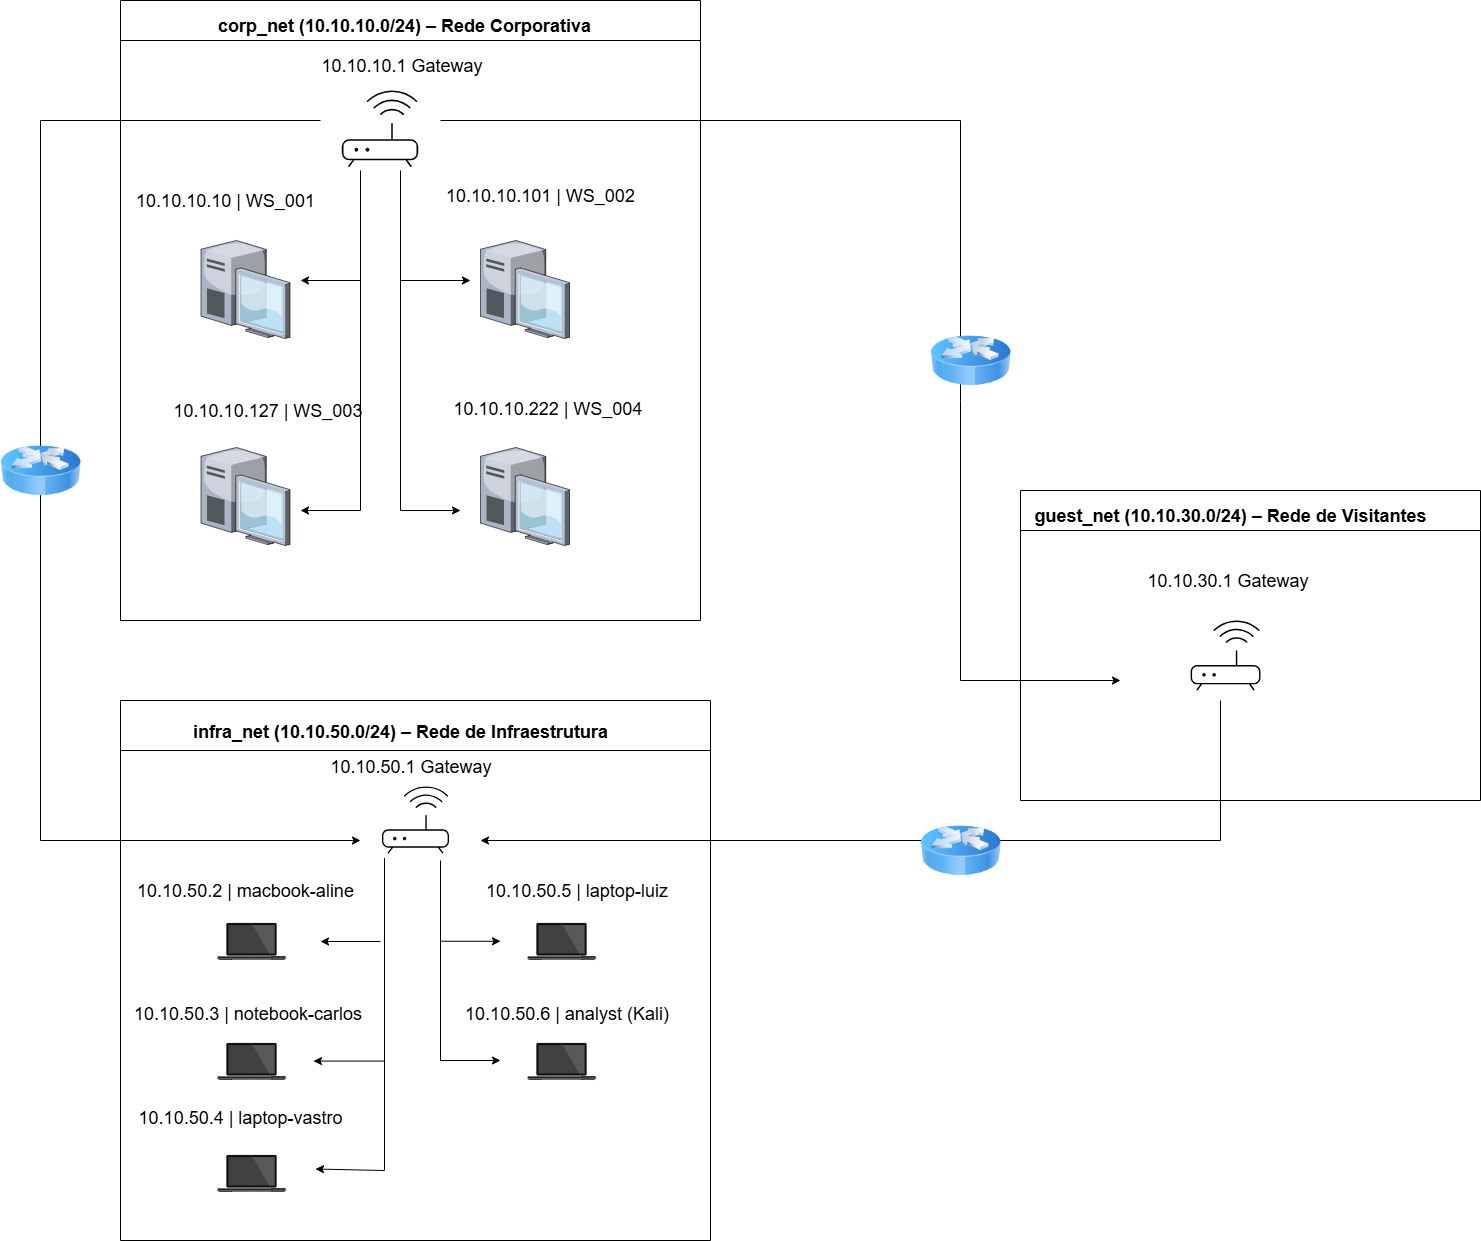

The diagram above was exported from draw.io. Its source (the exported page's mxGraphModel, read from the mxfile embedded in the PNG):
<mxGraphModel dx="2778" dy="2332" grid="1" gridSize="10" guides="1" tooltips="1" connect="1" arrows="1" fold="1" page="1" pageScale="1" pageWidth="827" pageHeight="1169" math="0" shadow="0">
  <root>
    <mxCell id="0" />
    <mxCell id="1" parent="0" />
    <mxCell id="TeqLUb044B7_NGvZ1Gg_-57" value="" style="swimlane;startSize=40;horizontal=1;containerType=tree;" parent="1" vertex="1">
      <mxGeometry x="1060" y="290" width="460" height="310" as="geometry" />
    </mxCell>
    <mxCell id="XORIksdoxZcB8fWXKeqN-26" value="&lt;font style=&quot;font-size: 18px;&quot;&gt;10.10.30.1&amp;nbsp;Gateway&amp;nbsp;&lt;/font&gt;" style="text;html=1;align=center;verticalAlign=middle;whiteSpace=wrap;rounded=0;" parent="TeqLUb044B7_NGvZ1Gg_-57" vertex="1">
      <mxGeometry x="115" y="60" width="190" height="60" as="geometry" />
    </mxCell>
    <mxCell id="XORIksdoxZcB8fWXKeqN-31" value="" style="sketch=0;verticalLabelPosition=bottom;sketch=0;aspect=fixed;html=1;verticalAlign=top;strokeColor=none;fillColor=#000000;align=center;outlineConnect=0;pointerEvents=1;shape=mxgraph.citrix2.wifi_router;" parent="TeqLUb044B7_NGvZ1Gg_-57" vertex="1">
      <mxGeometry x="170.14" y="130" width="69.86" height="70" as="geometry" />
    </mxCell>
    <mxCell id="XORIksdoxZcB8fWXKeqN-58" value="&lt;span style=&quot;font-weight: 700; text-wrap-mode: nowrap;&quot;&gt;&lt;font style=&quot;font-size: 18px;&quot;&gt;guest_net (10.10.30.0/24) – Rede de Visitantes&lt;/font&gt;&lt;/span&gt;" style="text;html=1;align=center;verticalAlign=middle;whiteSpace=wrap;rounded=0;" parent="TeqLUb044B7_NGvZ1Gg_-57" vertex="1">
      <mxGeometry x="180.00000000000006" y="10" width="60" height="30" as="geometry" />
    </mxCell>
    <mxCell id="TeqLUb044B7_NGvZ1Gg_-87" value="" style="swimlane;startSize=50;" parent="1" vertex="1">
      <mxGeometry x="160" y="500" width="590" height="540" as="geometry" />
    </mxCell>
    <mxCell id="TeqLUb044B7_NGvZ1Gg_-86" value="&lt;font style=&quot;font-size: 18px;&quot;&gt;10.10.50.1&amp;nbsp;Gateway&lt;/font&gt;" style="text;html=1;align=center;verticalAlign=middle;resizable=0;points=[];autosize=1;strokeColor=none;fillColor=none;" parent="TeqLUb044B7_NGvZ1Gg_-87" vertex="1">
      <mxGeometry x="200.00000000000003" y="46" width="180" height="40" as="geometry" />
    </mxCell>
    <mxCell id="XORIksdoxZcB8fWXKeqN-2" value="" style="shape=image;html=1;verticalAlign=top;verticalLabelPosition=bottom;labelBackgroundColor=#ffffff;imageAspect=0;aspect=fixed;image=https://icons.diagrams.net/icon-cache1/Devices-2792/Laptop-586.svg" parent="TeqLUb044B7_NGvZ1Gg_-87" vertex="1">
      <mxGeometry x="90" y="200" width="82" height="82" as="geometry" />
    </mxCell>
    <mxCell id="XORIksdoxZcB8fWXKeqN-4" value="" style="shape=image;html=1;verticalAlign=top;verticalLabelPosition=bottom;labelBackgroundColor=#ffffff;imageAspect=0;aspect=fixed;image=https://icons.diagrams.net/icon-cache1/Devices-2792/Laptop-586.svg" parent="TeqLUb044B7_NGvZ1Gg_-87" vertex="1">
      <mxGeometry x="90" y="320" width="82" height="82" as="geometry" />
    </mxCell>
    <mxCell id="XORIksdoxZcB8fWXKeqN-11" value="" style="shape=image;html=1;verticalAlign=top;verticalLabelPosition=bottom;labelBackgroundColor=#ffffff;imageAspect=0;aspect=fixed;image=https://icons.diagrams.net/icon-cache1/Devices-2792/Laptop-586.svg" parent="TeqLUb044B7_NGvZ1Gg_-87" vertex="1">
      <mxGeometry x="400" y="200" width="82" height="82" as="geometry" />
    </mxCell>
    <mxCell id="XORIksdoxZcB8fWXKeqN-12" value="" style="shape=image;html=1;verticalAlign=top;verticalLabelPosition=bottom;labelBackgroundColor=#ffffff;imageAspect=0;aspect=fixed;image=https://icons.diagrams.net/icon-cache1/Devices-2792/Laptop-586.svg" parent="TeqLUb044B7_NGvZ1Gg_-87" vertex="1">
      <mxGeometry x="90" y="432" width="82" height="82" as="geometry" />
    </mxCell>
    <mxCell id="XORIksdoxZcB8fWXKeqN-13" value="" style="shape=image;html=1;verticalAlign=top;verticalLabelPosition=bottom;labelBackgroundColor=#ffffff;imageAspect=0;aspect=fixed;image=https://icons.diagrams.net/icon-cache1/Devices-2792/Laptop-586.svg" parent="TeqLUb044B7_NGvZ1Gg_-87" vertex="1">
      <mxGeometry x="400" y="320" width="82" height="82" as="geometry" />
    </mxCell>
    <mxCell id="XORIksdoxZcB8fWXKeqN-20" value="&lt;font style=&quot;font-size: 18px;&quot;&gt;10.10.50.2 | macbook-aline&amp;nbsp;&amp;nbsp;&lt;/font&gt;" style="text;html=1;align=center;verticalAlign=middle;whiteSpace=wrap;rounded=0;" parent="TeqLUb044B7_NGvZ1Gg_-87" vertex="1">
      <mxGeometry x="15" y="170" width="230" height="40" as="geometry" />
    </mxCell>
    <mxCell id="XORIksdoxZcB8fWXKeqN-21" value="&lt;font style=&quot;font-size: 18px;&quot;&gt;10.10.50.3 | notebook-carlos&amp;nbsp;&lt;/font&gt;" style="text;html=1;align=center;verticalAlign=middle;whiteSpace=wrap;rounded=0;" parent="TeqLUb044B7_NGvZ1Gg_-87" vertex="1">
      <mxGeometry x="10" y="293" width="240" height="40" as="geometry" />
    </mxCell>
    <mxCell id="XORIksdoxZcB8fWXKeqN-22" value="&lt;font style=&quot;font-size: 18px;&quot;&gt;10.10.50.4 | laptop-vastro&lt;/font&gt;" style="text;html=1;align=center;verticalAlign=middle;whiteSpace=wrap;rounded=0;" parent="TeqLUb044B7_NGvZ1Gg_-87" vertex="1">
      <mxGeometry x="10" y="402" width="220" height="30" as="geometry" />
    </mxCell>
    <mxCell id="XORIksdoxZcB8fWXKeqN-23" value="&lt;font style=&quot;font-size: 18px;&quot;&gt;10.10.50.5 | laptop-luiz&amp;nbsp;&amp;nbsp;&lt;/font&gt;" style="text;html=1;align=center;verticalAlign=middle;whiteSpace=wrap;rounded=0;" parent="TeqLUb044B7_NGvZ1Gg_-87" vertex="1">
      <mxGeometry x="360" y="170" width="203" height="40" as="geometry" />
    </mxCell>
    <mxCell id="XORIksdoxZcB8fWXKeqN-24" value="&lt;font style=&quot;font-size: 18px;&quot;&gt;10.10.50.6 | analyst (Kali)&amp;nbsp;&lt;/font&gt;" style="text;html=1;align=center;verticalAlign=middle;whiteSpace=wrap;rounded=0;" parent="TeqLUb044B7_NGvZ1Gg_-87" vertex="1">
      <mxGeometry x="340" y="293" width="218" height="40" as="geometry" />
    </mxCell>
    <mxCell id="XORIksdoxZcB8fWXKeqN-30" value="" style="sketch=0;verticalLabelPosition=bottom;sketch=0;aspect=fixed;html=1;verticalAlign=top;strokeColor=none;fillColor=#000000;align=center;outlineConnect=0;pointerEvents=1;shape=mxgraph.citrix2.wifi_router;" parent="TeqLUb044B7_NGvZ1Gg_-87" vertex="1">
      <mxGeometry x="261.5" y="86" width="67" height="67.14" as="geometry" />
    </mxCell>
    <mxCell id="XORIksdoxZcB8fWXKeqN-51" value="" style="endArrow=classic;html=1;rounded=0;entryX=1;entryY=0.5;entryDx=0;entryDy=0;" parent="TeqLUb044B7_NGvZ1Gg_-87" edge="1">
      <mxGeometry width="50" height="50" relative="1" as="geometry">
        <mxPoint x="264" y="157.5" as="sourcePoint" />
        <mxPoint x="195" y="468.5" as="targetPoint" />
        <Array as="points">
          <mxPoint x="264" y="470" />
        </Array>
      </mxGeometry>
    </mxCell>
    <mxCell id="XORIksdoxZcB8fWXKeqN-52" value="" style="endArrow=classic;html=1;rounded=0;" parent="TeqLUb044B7_NGvZ1Gg_-87" edge="1">
      <mxGeometry width="50" height="50" relative="1" as="geometry">
        <mxPoint x="320" y="160" as="sourcePoint" />
        <mxPoint x="380" y="360" as="targetPoint" />
        <Array as="points">
          <mxPoint x="320" y="360" />
        </Array>
      </mxGeometry>
    </mxCell>
    <mxCell id="XORIksdoxZcB8fWXKeqN-53" value="" style="endArrow=classic;html=1;rounded=0;" parent="TeqLUb044B7_NGvZ1Gg_-87" edge="1">
      <mxGeometry width="50" height="50" relative="1" as="geometry">
        <mxPoint x="320" y="240.74" as="sourcePoint" />
        <mxPoint x="380" y="240.74" as="targetPoint" />
      </mxGeometry>
    </mxCell>
    <mxCell id="XORIksdoxZcB8fWXKeqN-54" value="" style="endArrow=classic;html=1;rounded=0;" parent="TeqLUb044B7_NGvZ1Gg_-87" edge="1">
      <mxGeometry width="50" height="50" relative="1" as="geometry">
        <mxPoint x="263" y="360.58" as="sourcePoint" />
        <mxPoint x="193" y="360.58" as="targetPoint" />
      </mxGeometry>
    </mxCell>
    <mxCell id="XORIksdoxZcB8fWXKeqN-55" value="" style="endArrow=classic;html=1;rounded=0;" parent="TeqLUb044B7_NGvZ1Gg_-87" edge="1">
      <mxGeometry width="50" height="50" relative="1" as="geometry">
        <mxPoint x="260" y="241" as="sourcePoint" />
        <mxPoint x="200" y="241" as="targetPoint" />
      </mxGeometry>
    </mxCell>
    <mxCell id="XORIksdoxZcB8fWXKeqN-56" value="&lt;span style=&quot;font-weight: 700; text-wrap-mode: nowrap;&quot;&gt;&lt;font style=&quot;font-size: 18px;&quot;&gt;infra_net (10.10.50.0/24) – Rede de Infraestrutura&lt;/font&gt;&lt;/span&gt;" style="text;html=1;align=center;verticalAlign=middle;whiteSpace=wrap;rounded=0;" parent="TeqLUb044B7_NGvZ1Gg_-87" vertex="1">
      <mxGeometry x="250" y="16" width="60" height="30" as="geometry" />
    </mxCell>
    <mxCell id="XORIksdoxZcB8fWXKeqN-27" value="" style="swimlane;startSize=40;" parent="1" vertex="1">
      <mxGeometry x="160" y="-200" width="580" height="620" as="geometry" />
    </mxCell>
    <mxCell id="XORIksdoxZcB8fWXKeqN-29" value="&lt;font style=&quot;font-size: 18px;&quot;&gt;10.10.10.1&amp;nbsp;Gateway&amp;nbsp;&lt;/font&gt;" style="text;html=1;align=center;verticalAlign=middle;whiteSpace=wrap;rounded=0;" parent="XORIksdoxZcB8fWXKeqN-27" vertex="1">
      <mxGeometry x="193.99999999999991" y="40" width="180" height="50" as="geometry" />
    </mxCell>
    <mxCell id="XORIksdoxZcB8fWXKeqN-32" value="" style="sketch=0;verticalLabelPosition=bottom;sketch=0;aspect=fixed;html=1;verticalAlign=top;strokeColor=none;fillColor=#000000;align=center;outlineConnect=0;pointerEvents=1;shape=mxgraph.citrix2.wifi_router;" parent="XORIksdoxZcB8fWXKeqN-27" vertex="1">
      <mxGeometry x="221.32" y="90" width="76.35" height="76.5" as="geometry" />
    </mxCell>
    <mxCell id="XORIksdoxZcB8fWXKeqN-33" value="&lt;font style=&quot;font-size: 18px;&quot;&gt;10.10.10.10 |&amp;nbsp;WS_001&lt;/font&gt;" style="text;html=1;align=center;verticalAlign=middle;whiteSpace=wrap;rounded=0;" parent="XORIksdoxZcB8fWXKeqN-27" vertex="1">
      <mxGeometry x="10" y="180" width="190" height="40" as="geometry" />
    </mxCell>
    <mxCell id="XORIksdoxZcB8fWXKeqN-34" value="&lt;font style=&quot;font-size: 18px;&quot;&gt;10.10.10.101 | WS_002&lt;/font&gt;" style="text;html=1;align=center;verticalAlign=middle;whiteSpace=wrap;rounded=0;" parent="XORIksdoxZcB8fWXKeqN-27" vertex="1">
      <mxGeometry x="320" y="170" width="200" height="50" as="geometry" />
    </mxCell>
    <mxCell id="XORIksdoxZcB8fWXKeqN-35" value="" style="verticalLabelPosition=bottom;sketch=0;aspect=fixed;html=1;verticalAlign=top;strokeColor=none;align=center;outlineConnect=0;shape=mxgraph.citrix.desktop;" parent="XORIksdoxZcB8fWXKeqN-27" vertex="1">
      <mxGeometry x="80.5" y="240" width="89" height="98" as="geometry" />
    </mxCell>
    <mxCell id="XORIksdoxZcB8fWXKeqN-36" value="" style="verticalLabelPosition=bottom;sketch=0;aspect=fixed;html=1;verticalAlign=top;strokeColor=none;align=center;outlineConnect=0;shape=mxgraph.citrix.desktop;" parent="XORIksdoxZcB8fWXKeqN-27" vertex="1">
      <mxGeometry x="360" y="240" width="89" height="98" as="geometry" />
    </mxCell>
    <mxCell id="XORIksdoxZcB8fWXKeqN-37" value="" style="verticalLabelPosition=bottom;sketch=0;aspect=fixed;html=1;verticalAlign=top;strokeColor=none;align=center;outlineConnect=0;shape=mxgraph.citrix.desktop;" parent="XORIksdoxZcB8fWXKeqN-27" vertex="1">
      <mxGeometry x="80.5" y="447" width="89" height="98" as="geometry" />
    </mxCell>
    <mxCell id="XORIksdoxZcB8fWXKeqN-38" value="&lt;font style=&quot;font-size: 18px;&quot;&gt;10.10.10.127 |&amp;nbsp;WS_003&amp;nbsp;&lt;/font&gt;" style="text;html=1;align=center;verticalAlign=middle;whiteSpace=wrap;rounded=0;" parent="XORIksdoxZcB8fWXKeqN-27" vertex="1">
      <mxGeometry x="50" y="390" width="199.5" height="40" as="geometry" />
    </mxCell>
    <mxCell id="XORIksdoxZcB8fWXKeqN-39" value="" style="verticalLabelPosition=bottom;sketch=0;aspect=fixed;html=1;verticalAlign=top;strokeColor=none;align=center;outlineConnect=0;shape=mxgraph.citrix.desktop;" parent="XORIksdoxZcB8fWXKeqN-27" vertex="1">
      <mxGeometry x="360" y="447" width="89" height="98" as="geometry" />
    </mxCell>
    <mxCell id="XORIksdoxZcB8fWXKeqN-40" value="&lt;font style=&quot;font-size: 18px;&quot;&gt;10.10.10.222 | WS_004&amp;nbsp;&lt;/font&gt;" style="text;html=1;align=center;verticalAlign=middle;whiteSpace=wrap;rounded=0;" parent="XORIksdoxZcB8fWXKeqN-27" vertex="1">
      <mxGeometry x="330" y="390" width="200" height="35" as="geometry" />
    </mxCell>
    <mxCell id="TeqLUb044B7_NGvZ1Gg_-77" value="" style="edgeStyle=none;orthogonalLoop=1;jettySize=auto;html=1;rounded=0;" parent="XORIksdoxZcB8fWXKeqN-27" edge="1">
      <mxGeometry width="100" relative="1" as="geometry">
        <mxPoint x="240" y="170" as="sourcePoint" />
        <mxPoint x="180" y="510" as="targetPoint" />
        <Array as="points">
          <mxPoint x="240" y="510" />
        </Array>
      </mxGeometry>
    </mxCell>
    <mxCell id="XORIksdoxZcB8fWXKeqN-48" value="" style="endArrow=classic;html=1;rounded=0;" parent="XORIksdoxZcB8fWXKeqN-27" edge="1">
      <mxGeometry width="50" height="50" relative="1" as="geometry">
        <mxPoint x="280" y="170" as="sourcePoint" />
        <mxPoint x="340" y="510" as="targetPoint" />
        <Array as="points">
          <mxPoint x="280" y="510" />
        </Array>
      </mxGeometry>
    </mxCell>
    <mxCell id="XORIksdoxZcB8fWXKeqN-49" value="" style="endArrow=classic;html=1;rounded=0;" parent="XORIksdoxZcB8fWXKeqN-27" edge="1">
      <mxGeometry width="50" height="50" relative="1" as="geometry">
        <mxPoint x="240" y="280" as="sourcePoint" />
        <mxPoint x="180" y="280" as="targetPoint" />
      </mxGeometry>
    </mxCell>
    <mxCell id="XORIksdoxZcB8fWXKeqN-50" value="" style="endArrow=classic;html=1;rounded=0;" parent="XORIksdoxZcB8fWXKeqN-27" edge="1">
      <mxGeometry width="50" height="50" relative="1" as="geometry">
        <mxPoint x="280" y="280" as="sourcePoint" />
        <mxPoint x="350" y="280" as="targetPoint" />
      </mxGeometry>
    </mxCell>
    <mxCell id="XORIksdoxZcB8fWXKeqN-57" value="&lt;span style=&quot;font-weight: 700; text-wrap-mode: nowrap;&quot;&gt;&lt;font style=&quot;font-size: 18px;&quot;&gt;corp_net (10.10.10.0/24) – Rede Corporativa&lt;/font&gt;&lt;/span&gt;" style="text;html=1;align=center;verticalAlign=middle;whiteSpace=wrap;rounded=0;" parent="XORIksdoxZcB8fWXKeqN-27" vertex="1">
      <mxGeometry x="254" y="10" width="60" height="30" as="geometry" />
    </mxCell>
    <mxCell id="XORIksdoxZcB8fWXKeqN-59" value="" style="endArrow=classic;html=1;rounded=0;fillColor=light-dark(transparent,#007FFF);strokeColor=light-dark(#000000,#007FFF);" parent="1" edge="1">
      <mxGeometry width="50" height="50" relative="1" as="geometry">
        <mxPoint x="480" y="-80" as="sourcePoint" />
        <mxPoint x="1160" y="480" as="targetPoint" />
        <Array as="points">
          <mxPoint x="1000" y="-80" />
          <mxPoint x="1000" y="200" />
          <mxPoint x="1000" y="480" />
        </Array>
      </mxGeometry>
    </mxCell>
    <mxCell id="XORIksdoxZcB8fWXKeqN-60" value="" style="endArrow=classic;html=1;rounded=0;strokeColor=light-dark(#000000,#007FFF);fillColor=light-dark(#000000,#007FFF);" parent="1" edge="1">
      <mxGeometry width="50" height="50" relative="1" as="geometry">
        <mxPoint x="360" y="-80" as="sourcePoint" />
        <mxPoint x="400" y="640" as="targetPoint" />
        <Array as="points">
          <mxPoint x="80" y="-80" />
          <mxPoint x="80" y="640" />
        </Array>
      </mxGeometry>
    </mxCell>
    <mxCell id="XORIksdoxZcB8fWXKeqN-61" value="" style="endArrow=classic;html=1;rounded=0;strokeColor=light-dark(#000000,#007FFF);fillColor=light-dark(#000000,#007FFF);" parent="1" edge="1">
      <mxGeometry width="50" height="50" relative="1" as="geometry">
        <mxPoint x="1260" y="500" as="sourcePoint" />
        <mxPoint x="520" y="640" as="targetPoint" />
        <Array as="points">
          <mxPoint x="1260" y="640" />
        </Array>
      </mxGeometry>
    </mxCell>
    <mxCell id="XORIksdoxZcB8fWXKeqN-72" value="" style="image;html=1;image=img/lib/clip_art/networking/Router_Icon_128x128.png" parent="1" vertex="1">
      <mxGeometry x="960" y="610" width="80" height="80" as="geometry" />
    </mxCell>
    <mxCell id="XORIksdoxZcB8fWXKeqN-73" value="" style="image;html=1;image=img/lib/clip_art/networking/Router_Icon_128x128.png" parent="1" vertex="1">
      <mxGeometry x="970" y="120" width="80" height="80" as="geometry" />
    </mxCell>
    <mxCell id="XORIksdoxZcB8fWXKeqN-78" value="" style="image;html=1;image=img/lib/clip_art/networking/Router_Icon_128x128.png" parent="1" vertex="1">
      <mxGeometry x="40" y="230" width="80" height="80" as="geometry" />
    </mxCell>
  </root>
</mxGraphModel>